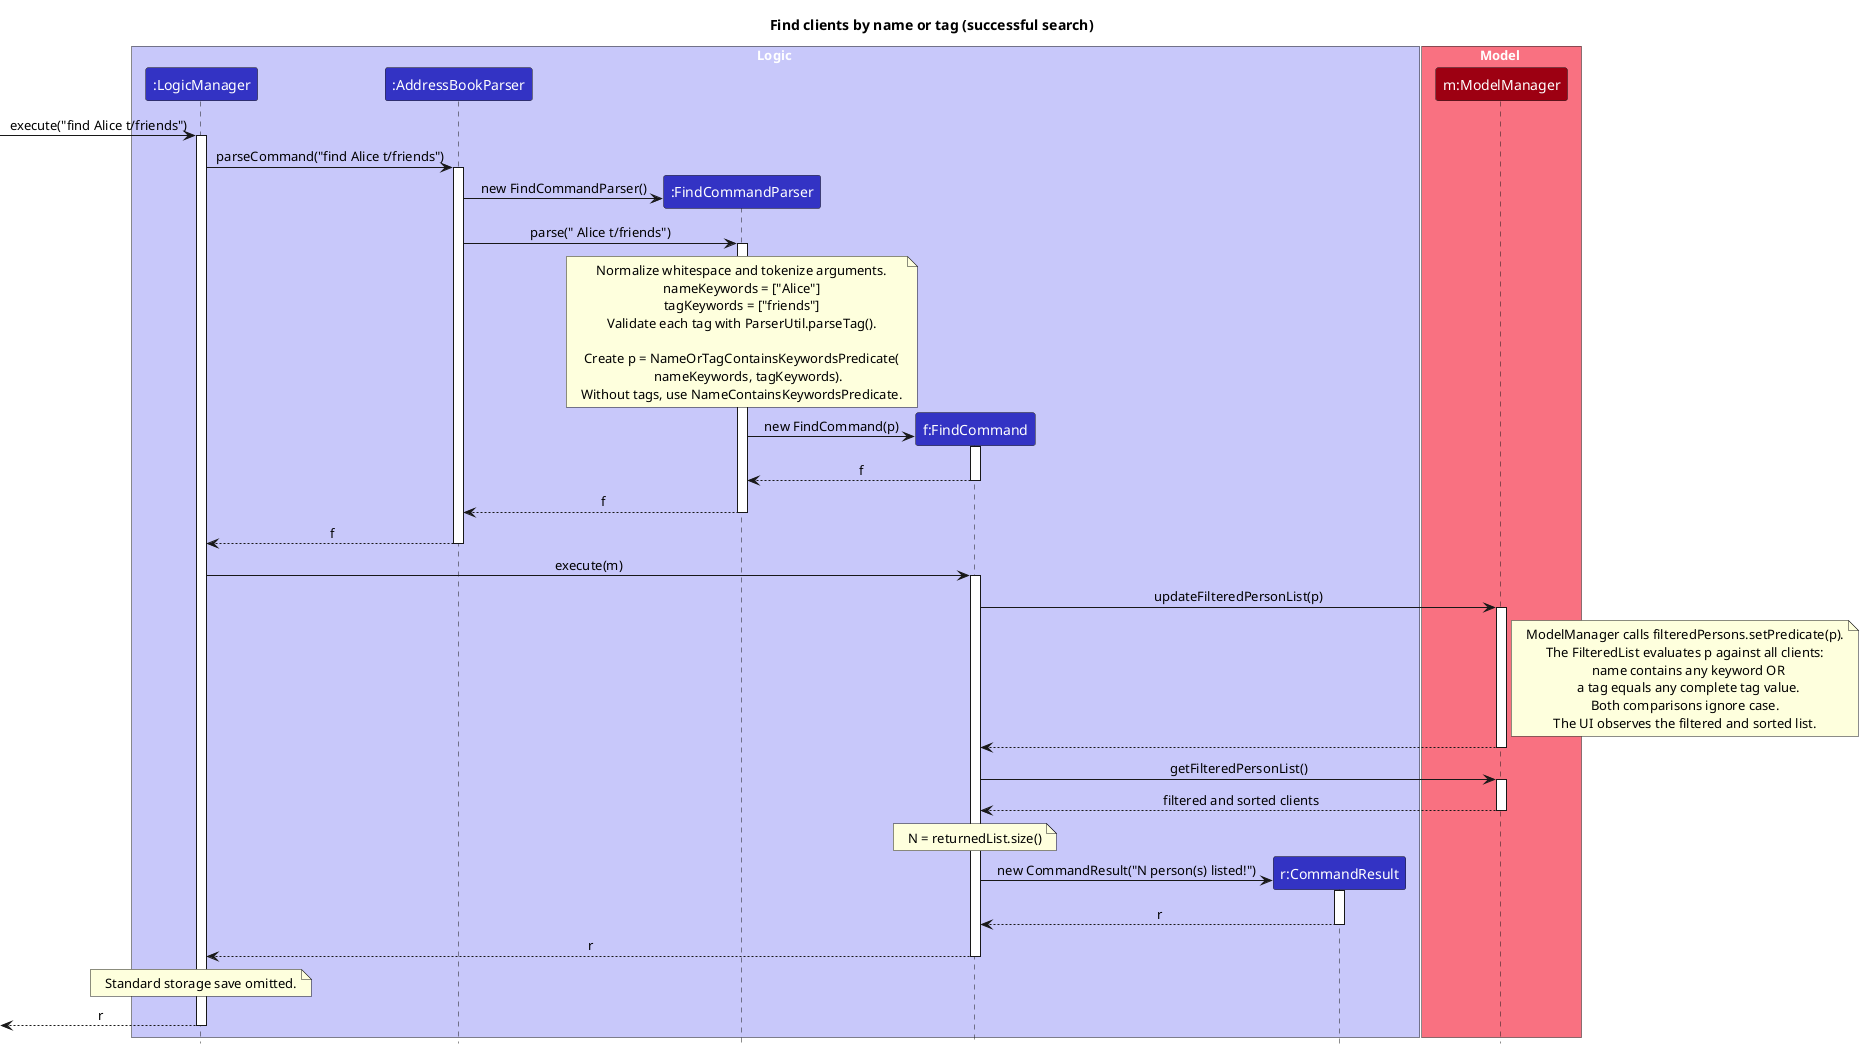

The diagram above was rendered by PlantUML. Its source (embedded in the PNG):
@startuml
!include style.puml
skinparam ArrowFontStyle plain

title Find clients by name or tag (successful search)

box Logic LOGIC_COLOR_T1
participant ":LogicManager" as LogicManager LOGIC_COLOR
participant ":AddressBookParser" as AddressBookParser LOGIC_COLOR
participant ":FindCommandParser" as FindCommandParser LOGIC_COLOR
participant "f:FindCommand" as FindCommand LOGIC_COLOR
participant "r:CommandResult" as CommandResult LOGIC_COLOR
end box

box Model MODEL_COLOR_T1
participant "m:ModelManager" as Model MODEL_COLOR
end box

[-> LogicManager : execute("find Alice t/friends")
activate LogicManager

LogicManager -> AddressBookParser : parseCommand("find Alice t/friends")
activate AddressBookParser

create FindCommandParser
AddressBookParser -> FindCommandParser : new FindCommandParser()
AddressBookParser -> FindCommandParser : parse(" Alice t/friends")
activate FindCommandParser

note over FindCommandParser
Normalize whitespace and tokenize arguments.
nameKeywords = ["Alice"]
tagKeywords = ["friends"]
Validate each tag with ParserUtil.parseTag().

Create p = NameOrTagContainsKeywordsPredicate(
    nameKeywords, tagKeywords).
Without tags, use NameContainsKeywordsPredicate.
end note

create FindCommand
FindCommandParser -> FindCommand : new FindCommand(p)
activate FindCommand
FindCommand --> FindCommandParser : f
deactivate FindCommand

FindCommandParser --> AddressBookParser : f
deactivate FindCommandParser

AddressBookParser --> LogicManager : f
deactivate AddressBookParser

LogicManager -> FindCommand : execute(m)
activate FindCommand

FindCommand -> Model : updateFilteredPersonList(p)
activate Model
note right of Model
ModelManager calls filteredPersons.setPredicate(p).
The FilteredList evaluates p against all clients:
  name contains any keyword OR
  a tag equals any complete tag value.
Both comparisons ignore case.
The UI observes the filtered and sorted list.
end note
Model --> FindCommand
deactivate Model

FindCommand -> Model : getFilteredPersonList()
activate Model
Model --> FindCommand : filtered and sorted clients
deactivate Model

note over FindCommand
N = returnedList.size()
end note

create CommandResult
FindCommand -> CommandResult : new CommandResult("N person(s) listed!")
activate CommandResult
CommandResult --> FindCommand : r
deactivate CommandResult

FindCommand --> LogicManager : r
deactivate FindCommand

note over LogicManager
Standard storage save omitted.
end note
[<-- LogicManager : r
deactivate LogicManager
@enduml